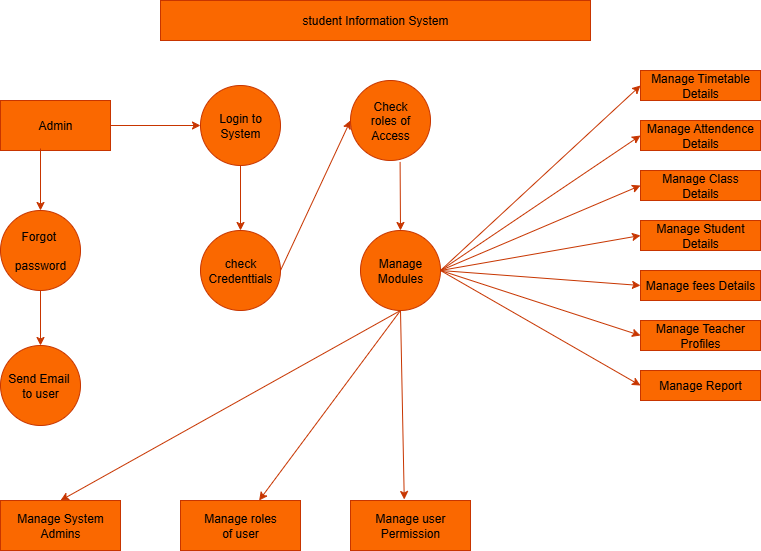

The diagram above was exported from draw.io. Its source (the exported page's mxGraphModel, read from the mxfile embedded in the PNG):
<mxGraphModel dx="1042" dy="562" grid="1" gridSize="10" guides="1" tooltips="1" connect="1" arrows="1" fold="1" page="1" pageScale="1" pageWidth="850" pageHeight="1100" math="0" shadow="0">
  <root>
    <mxCell id="0" />
    <mxCell id="1" parent="0" />
    <mxCell id="DXTB-vnfBtQ9EbVoEEyT-1" value="student Information System" style="rounded=0;whiteSpace=wrap;html=1;fillColor=#fa6800;fontColor=#000000;strokeColor=#C73500;" parent="1" vertex="1">
      <mxGeometry x="200" y="10" width="430" height="40" as="geometry" />
    </mxCell>
    <mxCell id="DXTB-vnfBtQ9EbVoEEyT-3" value="Admin" style="rounded=0;whiteSpace=wrap;html=1;fillColor=#fa6800;fontColor=#000000;strokeColor=#C73500;" parent="1" vertex="1">
      <mxGeometry x="40" y="110" width="110" height="50" as="geometry" />
    </mxCell>
    <mxCell id="DXTB-vnfBtQ9EbVoEEyT-4" value="Login to&lt;div&gt;System&lt;/div&gt;" style="ellipse;whiteSpace=wrap;html=1;aspect=fixed;fillColor=#fa6800;fontColor=#000000;strokeColor=#C73500;" parent="1" vertex="1">
      <mxGeometry x="240" y="95" width="80" height="80" as="geometry" />
    </mxCell>
    <mxCell id="DXTB-vnfBtQ9EbVoEEyT-5" value="Forgot&amp;nbsp;&lt;div&gt;&lt;br&gt;&lt;/div&gt;&lt;div&gt;password&lt;/div&gt;" style="ellipse;whiteSpace=wrap;html=1;aspect=fixed;fillColor=#fa6800;fontColor=#000000;strokeColor=#C73500;" parent="1" vertex="1">
      <mxGeometry x="40" y="220" width="80" height="80" as="geometry" />
    </mxCell>
    <mxCell id="DXTB-vnfBtQ9EbVoEEyT-6" value="check&lt;div&gt;Credenttials&lt;/div&gt;" style="ellipse;whiteSpace=wrap;html=1;aspect=fixed;fillColor=#fa6800;fontColor=#000000;strokeColor=#C73500;" parent="1" vertex="1">
      <mxGeometry x="240" y="240" width="80" height="80" as="geometry" />
    </mxCell>
    <mxCell id="DXTB-vnfBtQ9EbVoEEyT-7" value="Check&lt;div&gt;roles of Access&lt;/div&gt;" style="ellipse;whiteSpace=wrap;html=1;aspect=fixed;fillColor=#fa6800;fontColor=#000000;strokeColor=#C73500;" parent="1" vertex="1">
      <mxGeometry x="390" y="90" width="80" height="80" as="geometry" />
    </mxCell>
    <mxCell id="DXTB-vnfBtQ9EbVoEEyT-8" value="Manage&lt;div&gt;Modules&lt;/div&gt;" style="ellipse;whiteSpace=wrap;html=1;aspect=fixed;fillColor=#fa6800;fontColor=#000000;strokeColor=#C73500;" parent="1" vertex="1">
      <mxGeometry x="400" y="240" width="80" height="80" as="geometry" />
    </mxCell>
    <mxCell id="DXTB-vnfBtQ9EbVoEEyT-9" value="Manage Timetable&lt;div&gt;Details&lt;/div&gt;" style="rounded=0;whiteSpace=wrap;html=1;fillColor=#fa6800;fontColor=#000000;strokeColor=#C73500;" parent="1" vertex="1">
      <mxGeometry x="680" y="80" width="120" height="30" as="geometry" />
    </mxCell>
    <mxCell id="DXTB-vnfBtQ9EbVoEEyT-10" value="" style="endArrow=classic;html=1;rounded=0;entryX=0;entryY=0.5;entryDx=0;entryDy=0;exitX=1;exitY=0.5;exitDx=0;exitDy=0;fillColor=#fa6800;strokeColor=#C73500;" parent="1" source="DXTB-vnfBtQ9EbVoEEyT-3" target="DXTB-vnfBtQ9EbVoEEyT-4" edge="1">
      <mxGeometry width="50" height="50" relative="1" as="geometry">
        <mxPoint x="400" y="320" as="sourcePoint" />
        <mxPoint x="450" y="270" as="targetPoint" />
      </mxGeometry>
    </mxCell>
    <mxCell id="DXTB-vnfBtQ9EbVoEEyT-11" value="" style="endArrow=classic;html=1;rounded=0;entryX=0.5;entryY=0;entryDx=0;entryDy=0;fillColor=#fa6800;strokeColor=#C73500;" parent="1" target="DXTB-vnfBtQ9EbVoEEyT-5" edge="1">
      <mxGeometry width="50" height="50" relative="1" as="geometry">
        <mxPoint x="80" y="158" as="sourcePoint" />
        <mxPoint x="450" y="270" as="targetPoint" />
      </mxGeometry>
    </mxCell>
    <mxCell id="DXTB-vnfBtQ9EbVoEEyT-12" value="" style="endArrow=classic;html=1;rounded=0;entryX=0.5;entryY=0;entryDx=0;entryDy=0;fillColor=#fa6800;strokeColor=#C73500;" parent="1" target="DXTB-vnfBtQ9EbVoEEyT-6" edge="1">
      <mxGeometry width="50" height="50" relative="1" as="geometry">
        <mxPoint x="280" y="175" as="sourcePoint" />
        <mxPoint x="450" y="270" as="targetPoint" />
      </mxGeometry>
    </mxCell>
    <mxCell id="DXTB-vnfBtQ9EbVoEEyT-13" value="" style="endArrow=classic;html=1;rounded=0;exitX=1;exitY=0.5;exitDx=0;exitDy=0;entryX=0;entryY=0.5;entryDx=0;entryDy=0;fillColor=#fa6800;strokeColor=#C73500;" parent="1" source="DXTB-vnfBtQ9EbVoEEyT-6" target="DXTB-vnfBtQ9EbVoEEyT-7" edge="1">
      <mxGeometry width="50" height="50" relative="1" as="geometry">
        <mxPoint x="400" y="320" as="sourcePoint" />
        <mxPoint x="450" y="270" as="targetPoint" />
      </mxGeometry>
    </mxCell>
    <mxCell id="DXTB-vnfBtQ9EbVoEEyT-14" value="" style="endArrow=classic;html=1;rounded=0;exitX=0.62;exitY=1.018;exitDx=0;exitDy=0;exitPerimeter=0;fillColor=#fa6800;strokeColor=#C73500;" parent="1" source="DXTB-vnfBtQ9EbVoEEyT-7" edge="1">
      <mxGeometry width="50" height="50" relative="1" as="geometry">
        <mxPoint x="400" y="320" as="sourcePoint" />
        <mxPoint x="440" y="240" as="targetPoint" />
      </mxGeometry>
    </mxCell>
    <mxCell id="DXTB-vnfBtQ9EbVoEEyT-15" value="Manage Attendence&lt;div&gt;Details&lt;/div&gt;" style="rounded=0;whiteSpace=wrap;html=1;fillColor=#fa6800;fontColor=#000000;strokeColor=#C73500;" parent="1" vertex="1">
      <mxGeometry x="680" y="130" width="120" height="30" as="geometry" />
    </mxCell>
    <mxCell id="DXTB-vnfBtQ9EbVoEEyT-16" value="Manage Class&lt;div&gt;Details&lt;/div&gt;" style="rounded=0;whiteSpace=wrap;html=1;fillColor=#fa6800;fontColor=#000000;strokeColor=#C73500;" parent="1" vertex="1">
      <mxGeometry x="680" y="180" width="120" height="30" as="geometry" />
    </mxCell>
    <mxCell id="DXTB-vnfBtQ9EbVoEEyT-19" value="Manage Student&lt;div&gt;Details&lt;/div&gt;" style="rounded=0;whiteSpace=wrap;html=1;fillColor=#fa6800;fontColor=#000000;strokeColor=#C73500;" parent="1" vertex="1">
      <mxGeometry x="680" y="230" width="120" height="30" as="geometry" />
    </mxCell>
    <mxCell id="DXTB-vnfBtQ9EbVoEEyT-20" value="Manage fees Details" style="rounded=0;whiteSpace=wrap;html=1;fillColor=#fa6800;fontColor=#000000;strokeColor=#C73500;" parent="1" vertex="1">
      <mxGeometry x="680" y="280" width="120" height="30" as="geometry" />
    </mxCell>
    <mxCell id="DXTB-vnfBtQ9EbVoEEyT-22" value="Manage Teacher&lt;div&gt;Profiles&lt;/div&gt;" style="rounded=0;whiteSpace=wrap;html=1;fillColor=#fa6800;fontColor=#000000;strokeColor=#C73500;" parent="1" vertex="1">
      <mxGeometry x="680" y="330" width="120" height="30" as="geometry" />
    </mxCell>
    <mxCell id="DXTB-vnfBtQ9EbVoEEyT-23" value="Manage Report" style="rounded=0;whiteSpace=wrap;html=1;fillColor=#fa6800;fontColor=#000000;strokeColor=#C73500;" parent="1" vertex="1">
      <mxGeometry x="680" y="380" width="120" height="30" as="geometry" />
    </mxCell>
    <mxCell id="DXTB-vnfBtQ9EbVoEEyT-25" value="Manage roles&lt;div&gt;of user&lt;/div&gt;" style="rounded=0;whiteSpace=wrap;html=1;fillColor=#fa6800;fontColor=#000000;strokeColor=#C73500;" parent="1" vertex="1">
      <mxGeometry x="220" y="510" width="120" height="50" as="geometry" />
    </mxCell>
    <mxCell id="DXTB-vnfBtQ9EbVoEEyT-26" value="Manage user&lt;div&gt;Permission&lt;/div&gt;" style="rounded=0;whiteSpace=wrap;html=1;fillColor=#fa6800;fontColor=#000000;strokeColor=#C73500;" parent="1" vertex="1">
      <mxGeometry x="390" y="510" width="120" height="50" as="geometry" />
    </mxCell>
    <mxCell id="DXTB-vnfBtQ9EbVoEEyT-28" value="Manage System&lt;div&gt;Admins&lt;/div&gt;" style="rounded=0;whiteSpace=wrap;html=1;fillColor=#fa6800;fontColor=#000000;strokeColor=#C73500;" parent="1" vertex="1">
      <mxGeometry x="40" y="510" width="120" height="50" as="geometry" />
    </mxCell>
    <mxCell id="DXTB-vnfBtQ9EbVoEEyT-29" value="Send Email&amp;nbsp;&lt;div&gt;to user&lt;/div&gt;" style="ellipse;whiteSpace=wrap;html=1;aspect=fixed;fillColor=#fa6800;fontColor=#000000;strokeColor=#C73500;" parent="1" vertex="1">
      <mxGeometry x="40" y="355" width="80" height="80" as="geometry" />
    </mxCell>
    <mxCell id="DXTB-vnfBtQ9EbVoEEyT-30" value="" style="endArrow=classic;html=1;rounded=0;exitX=0.5;exitY=1;exitDx=0;exitDy=0;entryX=0.5;entryY=0;entryDx=0;entryDy=0;fillColor=#fa6800;strokeColor=#C73500;" parent="1" source="DXTB-vnfBtQ9EbVoEEyT-5" target="DXTB-vnfBtQ9EbVoEEyT-29" edge="1">
      <mxGeometry width="50" height="50" relative="1" as="geometry">
        <mxPoint x="400" y="320" as="sourcePoint" />
        <mxPoint x="450" y="270" as="targetPoint" />
      </mxGeometry>
    </mxCell>
    <mxCell id="DXTB-vnfBtQ9EbVoEEyT-31" value="" style="endArrow=classic;html=1;rounded=0;entryX=0.448;entryY=-0.02;entryDx=0;entryDy=0;entryPerimeter=0;exitX=0.5;exitY=1;exitDx=0;exitDy=0;fillColor=#fa6800;strokeColor=#C73500;" parent="1" source="DXTB-vnfBtQ9EbVoEEyT-8" target="DXTB-vnfBtQ9EbVoEEyT-26" edge="1">
      <mxGeometry width="50" height="50" relative="1" as="geometry">
        <mxPoint x="400" y="320" as="sourcePoint" />
        <mxPoint x="450" y="270" as="targetPoint" />
      </mxGeometry>
    </mxCell>
    <mxCell id="DXTB-vnfBtQ9EbVoEEyT-32" value="" style="endArrow=classic;html=1;rounded=0;exitX=0.5;exitY=1;exitDx=0;exitDy=0;fillColor=#fa6800;strokeColor=#C73500;" parent="1" source="DXTB-vnfBtQ9EbVoEEyT-8" target="DXTB-vnfBtQ9EbVoEEyT-25" edge="1">
      <mxGeometry width="50" height="50" relative="1" as="geometry">
        <mxPoint x="440" y="330" as="sourcePoint" />
        <mxPoint x="450" y="270" as="targetPoint" />
      </mxGeometry>
    </mxCell>
    <mxCell id="DXTB-vnfBtQ9EbVoEEyT-33" value="" style="endArrow=classic;html=1;rounded=0;exitX=0.5;exitY=1;exitDx=0;exitDy=0;entryX=0.5;entryY=0;entryDx=0;entryDy=0;fillColor=#fa6800;strokeColor=#C73500;" parent="1" source="DXTB-vnfBtQ9EbVoEEyT-8" target="DXTB-vnfBtQ9EbVoEEyT-28" edge="1">
      <mxGeometry width="50" height="50" relative="1" as="geometry">
        <mxPoint x="400" y="320" as="sourcePoint" />
        <mxPoint x="450" y="270" as="targetPoint" />
      </mxGeometry>
    </mxCell>
    <mxCell id="DXTB-vnfBtQ9EbVoEEyT-34" value="" style="endArrow=classic;html=1;rounded=0;entryX=0;entryY=0.5;entryDx=0;entryDy=0;exitX=1;exitY=0.5;exitDx=0;exitDy=0;fillColor=#fa6800;strokeColor=#C73500;" parent="1" source="DXTB-vnfBtQ9EbVoEEyT-8" target="DXTB-vnfBtQ9EbVoEEyT-9" edge="1">
      <mxGeometry width="50" height="50" relative="1" as="geometry">
        <mxPoint x="400" y="320" as="sourcePoint" />
        <mxPoint x="450" y="270" as="targetPoint" />
      </mxGeometry>
    </mxCell>
    <mxCell id="DXTB-vnfBtQ9EbVoEEyT-35" value="" style="endArrow=classic;html=1;rounded=0;entryX=0;entryY=0.5;entryDx=0;entryDy=0;fillColor=#fa6800;strokeColor=#C73500;" parent="1" target="DXTB-vnfBtQ9EbVoEEyT-15" edge="1">
      <mxGeometry width="50" height="50" relative="1" as="geometry">
        <mxPoint x="480" y="280" as="sourcePoint" />
        <mxPoint x="450" y="270" as="targetPoint" />
      </mxGeometry>
    </mxCell>
    <mxCell id="DXTB-vnfBtQ9EbVoEEyT-36" value="" style="endArrow=classic;html=1;rounded=0;entryX=0;entryY=0.5;entryDx=0;entryDy=0;fillColor=#fa6800;strokeColor=#C73500;" parent="1" target="DXTB-vnfBtQ9EbVoEEyT-16" edge="1">
      <mxGeometry width="50" height="50" relative="1" as="geometry">
        <mxPoint x="480" y="280" as="sourcePoint" />
        <mxPoint x="450" y="270" as="targetPoint" />
      </mxGeometry>
    </mxCell>
    <mxCell id="DXTB-vnfBtQ9EbVoEEyT-37" value="" style="endArrow=classic;html=1;rounded=0;entryX=0;entryY=0.5;entryDx=0;entryDy=0;fillColor=#fa6800;strokeColor=#C73500;" parent="1" target="DXTB-vnfBtQ9EbVoEEyT-19" edge="1">
      <mxGeometry width="50" height="50" relative="1" as="geometry">
        <mxPoint x="480" y="280" as="sourcePoint" />
        <mxPoint x="450" y="270" as="targetPoint" />
      </mxGeometry>
    </mxCell>
    <mxCell id="DXTB-vnfBtQ9EbVoEEyT-38" value="" style="endArrow=classic;html=1;rounded=0;entryX=0;entryY=0.5;entryDx=0;entryDy=0;fillColor=#fa6800;strokeColor=#C73500;" parent="1" target="DXTB-vnfBtQ9EbVoEEyT-20" edge="1">
      <mxGeometry width="50" height="50" relative="1" as="geometry">
        <mxPoint x="480" y="280" as="sourcePoint" />
        <mxPoint x="450" y="270" as="targetPoint" />
      </mxGeometry>
    </mxCell>
    <mxCell id="DXTB-vnfBtQ9EbVoEEyT-39" value="" style="endArrow=classic;html=1;rounded=0;entryX=0;entryY=0.5;entryDx=0;entryDy=0;exitX=1;exitY=0.5;exitDx=0;exitDy=0;fillColor=#fa6800;strokeColor=#C73500;" parent="1" source="DXTB-vnfBtQ9EbVoEEyT-8" target="DXTB-vnfBtQ9EbVoEEyT-22" edge="1">
      <mxGeometry width="50" height="50" relative="1" as="geometry">
        <mxPoint x="400" y="320" as="sourcePoint" />
        <mxPoint x="450" y="270" as="targetPoint" />
      </mxGeometry>
    </mxCell>
    <mxCell id="DXTB-vnfBtQ9EbVoEEyT-40" value="" style="endArrow=classic;html=1;rounded=0;entryX=0;entryY=0.5;entryDx=0;entryDy=0;exitX=1;exitY=0.5;exitDx=0;exitDy=0;fillColor=#fa6800;strokeColor=#C73500;" parent="1" source="DXTB-vnfBtQ9EbVoEEyT-8" target="DXTB-vnfBtQ9EbVoEEyT-23" edge="1">
      <mxGeometry width="50" height="50" relative="1" as="geometry">
        <mxPoint x="400" y="320" as="sourcePoint" />
        <mxPoint x="450" y="270" as="targetPoint" />
      </mxGeometry>
    </mxCell>
  </root>
</mxGraphModel>